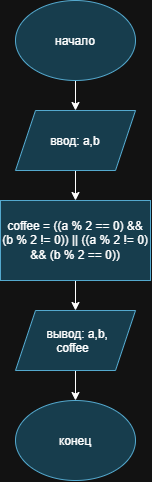

The diagram above was exported from draw.io. Its source (the exported page's mxGraphModel, read from the mxfile embedded in the PNG):
<mxGraphModel dx="1172" dy="688" grid="1" gridSize="10" guides="1" tooltips="1" connect="1" arrows="1" fold="1" page="1" pageScale="1" pageWidth="827" pageHeight="1169" math="0" shadow="0">
  <root>
    <mxCell id="0" />
    <mxCell id="1" parent="0" />
    <mxCell id="w32za3RPLklrSHv4-stb-7" edge="1" parent="1" source="w32za3RPLklrSHv4-stb-1" style="edgeStyle=orthogonalEdgeStyle;rounded=0;orthogonalLoop=1;jettySize=auto;html=1;" target="w32za3RPLklrSHv4-stb-3">
      <mxGeometry relative="1" as="geometry" />
    </mxCell>
    <mxCell id="w32za3RPLklrSHv4-stb-1" parent="1" style="ellipse;whiteSpace=wrap;html=1;shapeInside=1;fillColor=#b1ddf0;strokeColor=#10739e;" value="начало&lt;br&gt;&lt;div&gt;&lt;br/&gt;&lt;/div&gt;" vertex="1">
      <mxGeometry height="80" width="120" x="354" y="100" as="geometry" />
    </mxCell>
    <mxCell id="w32za3RPLklrSHv4-stb-8" edge="1" parent="1" source="w32za3RPLklrSHv4-stb-3" style="edgeStyle=orthogonalEdgeStyle;rounded=0;orthogonalLoop=1;jettySize=auto;html=1;entryX=0.5;entryY=0;entryDx=0;entryDy=0;" target="w32za3RPLklrSHv4-stb-4">
      <mxGeometry relative="1" as="geometry" />
    </mxCell>
    <mxCell id="w32za3RPLklrSHv4-stb-3" parent="1" style="shape=parallelogram;perimeter=parallelogramPerimeter;whiteSpace=wrap;html=1;shapeInside=1;fixedSize=1;fillColor=#b1ddf0;strokeColor=#10739e;" value="ввод: a,b" vertex="1">
      <mxGeometry height="60" width="120" x="354" y="210" as="geometry" />
    </mxCell>
    <mxCell id="w32za3RPLklrSHv4-stb-9" edge="1" parent="1" source="w32za3RPLklrSHv4-stb-4" style="edgeStyle=orthogonalEdgeStyle;rounded=0;orthogonalLoop=1;jettySize=auto;html=1;" target="w32za3RPLklrSHv4-stb-5">
      <mxGeometry relative="1" as="geometry" />
    </mxCell>
    <mxCell id="w32za3RPLklrSHv4-stb-4" parent="1" style="rounded=0;whiteSpace=wrap;html=1;fillColor=#b1ddf0;strokeColor=#10739e;" value="coffee = ((a % 2 == 0) &amp;amp;&amp;amp; (b % 2 != 0)) || ((a % 2 != 0) &amp;amp;&amp;amp; (b % 2 == 0))" vertex="1">
      <mxGeometry height="80" width="150" x="339" y="300" as="geometry" />
    </mxCell>
    <mxCell id="w32za3RPLklrSHv4-stb-10" edge="1" parent="1" source="w32za3RPLklrSHv4-stb-5" style="edgeStyle=orthogonalEdgeStyle;rounded=0;orthogonalLoop=1;jettySize=auto;html=1;entryX=0.5;entryY=0;entryDx=0;entryDy=0;" target="w32za3RPLklrSHv4-stb-6">
      <mxGeometry relative="1" as="geometry" />
    </mxCell>
    <mxCell id="w32za3RPLklrSHv4-stb-5" parent="1" style="shape=parallelogram;perimeter=parallelogramPerimeter;whiteSpace=wrap;html=1;shapeInside=1;fixedSize=1;fillColor=#b1ddf0;strokeColor=#10739e;" value="вывод: a,b, coffee" vertex="1">
      <mxGeometry height="60" width="120" x="354" y="410" as="geometry" />
    </mxCell>
    <mxCell id="w32za3RPLklrSHv4-stb-6" parent="1" style="ellipse;whiteSpace=wrap;html=1;shapeInside=1;fillColor=#b1ddf0;strokeColor=#10739e;" value="конец" vertex="1">
      <mxGeometry height="80" width="120" x="354" y="500" as="geometry" />
    </mxCell>
  </root>
</mxGraphModel>